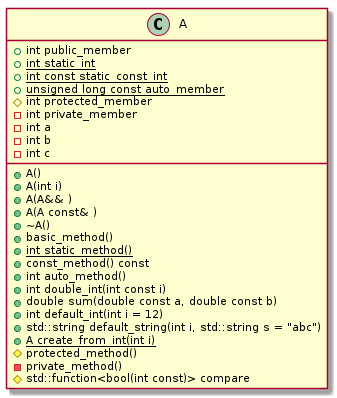

The diagram above was rendered by PlantUML. Its source (embedded in the PNG):
@startuml
class "A" as C_0000000009

class C_0000000009 {
+A()
+A(int i)
+A(A&& )
+A(A const& )
+~A()
+basic_method()
{static} +int static_method()
+const_method() const
+int auto_method()
+int double_int(int const i)
+double sum(double const a, double const b)
+int default_int(int i = 12)
+std::string default_string(int i, std::string s = "abc")
{static} +A create_from_int(int i)
#protected_method()
-private_method()
+int public_member
{static} +int static_int
{static} +int const static_const_int
{static} +unsigned long const auto_member
#int protected_member
#std::function<bool(int const)> compare
-int private_member
-int a
-int b
-int c
}

@enduml